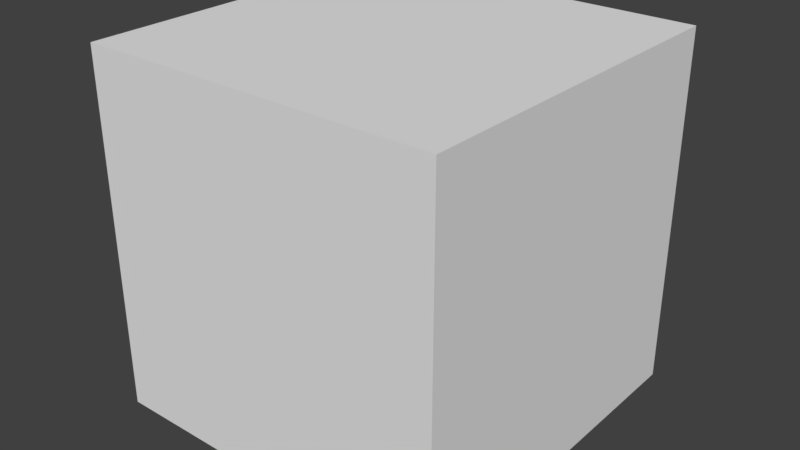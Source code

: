 # Source: SharpCube.blend  (saved by Blender 2.79.0; exported with 4.5.12 LTS)
import bpy
from mathutils import Matrix  # noqa: F401  (used for matrix-valued properties, if any)

bpy.ops.wm.read_factory_settings(use_empty=True)
scene = bpy.context.scene
scene.name = 'Scene'

# ---- collections
col_collection_1 = bpy.data.collections.new('Collection 1'); scene.collection.children.link(col_collection_1)

# ---- world
world_world = bpy.data.worlds.new('World'); scene.world = world_world
world_world.color = (0.05088, 0.05088, 0.05088)
world_world.use_sun_shadow = False
world_world.sun_shadow_jitter_overblur = 0.0
world_world.cycles.sampling_method = 'MANUAL'

# ---- meshes
me_cube = bpy.data.meshes.new('cube')
me_cube.from_pydata([(-0.8217, -0.8217, -0.8217), (-0.8217, -0.8217, 0.8217), (-0.8217, 0.8217, -0.8217), (-0.8217, 0.8217, 0.8217), (0.8217, -0.8217, -0.8217), (0.8217, -0.8217, 0.8217), (0.8217, 0.8217, -0.8217), (0.8217, 0.8217, 0.8217)], [], [(0, 1, 3, 2), (2, 3, 7, 6), (6, 7, 5, 4), (4, 5, 1, 0), (2, 6, 4, 0), (7, 3, 1, 5)])
_uv = me_cube.uv_layers.new(name='UVMap')
_uv.uv.foreach_set('vector', [0.3333, 0.6667, 1.209e-07, 0.6667, 0.0, 0.3333, 0.3333, 0.3333, 0.3333, 0.6667, 0.3333, 0.3333, 0.6667, 0.3333, 0.6667, 0.6667, 0.6667, 0.0, 0.6667, 0.3333, 0.3333, 0.3333, 0.3333, 1.088e-07, 1.209e-07, 0.3333, 0.0, 1.209e-07, 0.3333, 0.0, 0.3333, 0.3333, 0.6667, 7.254e-08, 1.0, 0.0, 1.0, 0.3333, 0.6667, 0.3333, 0.3333, 1.0, 7.254e-08, 1.0, 0.0, 0.6667, 0.3333, 0.6667])
me_cube.use_remesh_preserve_volume = False
me_cube.use_remesh_preserve_attributes = False
me_cube.use_mirror_vertex_groups = False
me_cube.update()

# ---- objects
ob_sharpcube = bpy.data.objects.new('SharpCube', me_cube)

# ---- transforms, parenting, visibility, modifiers, constraints
ob_sharpcube.location = (0.0, 0.0, 0.0)
ob_sharpcube.lineart.crease_threshold = 0.0

# ---- collection membership
col_collection_1.objects.link(ob_sharpcube)

# ---- scene / render settings (as saved in the file)
scene.frame_start = 1; scene.frame_end = 250; scene.frame_set(266)
scene.render.engine = 'BLENDER_EEVEE_NEXT'
scene.render.resolution_percentage = 50
scene.render.dither_intensity = 0.0
scene.cycles.use_denoising = False
scene.cycles.samples = 128
scene.cycles.sampling_pattern = 'TABULATED_SOBOL'
scene.cycles.light_sampling_threshold = 0.0
scene.cycles.use_adaptive_sampling = False
scene.cycles.use_light_tree = False
scene.cycles.blur_glossy = 0.0
scene.cycles.sample_clamp_indirect = 0.0
scene.view_settings.view_transform = 'Standard'
bpy.context.view_layer.update()

# ---- added for rendering (the .blend has no active camera and no usable light): camera, sun
cam_auto = bpy.data.cameras.new('AutoCamera')
cam_auto.lens = 50.0
cam_auto.sensor_width = 36.0
cam_auto.clip_end = 1000.0
ob_auto_camera = bpy.data.objects.new('AutoCamera', cam_auto)
scene.collection.objects.link(ob_auto_camera)
ob_auto_camera.location = (2.63365, -3.16038, 2.10692)
ob_auto_camera.rotation_euler = (1.09748, -7.21219e-08, 0.694738)
scene.camera = ob_auto_camera
light_auto_sun = bpy.data.lights.new('AutoSun', 'SUN')
light_auto_sun.energy = 3.0
light_auto_sun.angle = 0.0523599
ob_auto_sun = bpy.data.objects.new('AutoSun', light_auto_sun)
scene.collection.objects.link(ob_auto_sun)
ob_auto_sun.rotation_euler = (0.872665, 0.174533, 0.523599)
bpy.context.view_layer.update()
